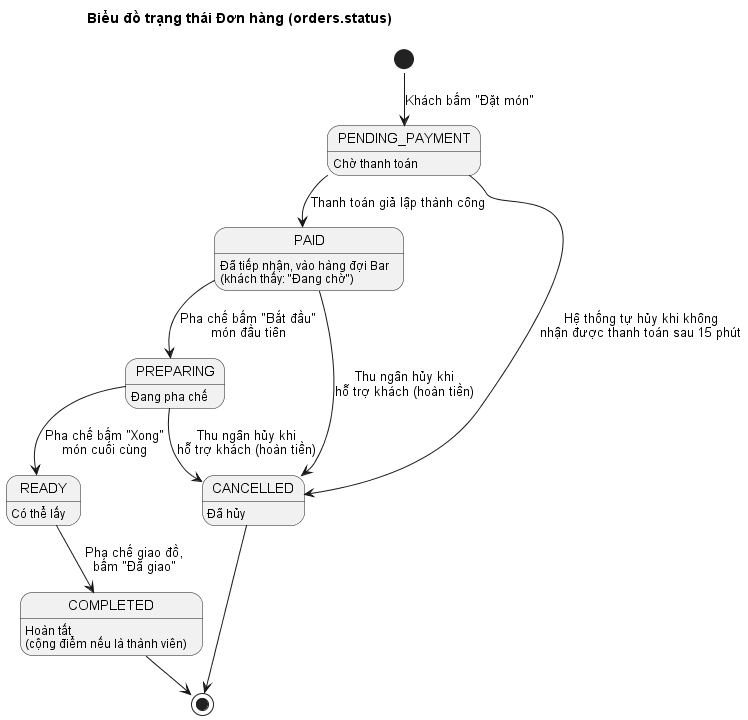

The diagram above was rendered by PlantUML. Its source (embedded in the PNG):
@startuml III_state_don_hang
!pragma layout smetana
skinparam defaultFontName Arial
title Biểu đồ trạng thái Đơn hàng (orders.status)

[*] --> PENDING_PAYMENT : Khách bấm "Đặt món"
PENDING_PAYMENT : Chờ thanh toán
PENDING_PAYMENT --> PAID : Thanh toán giả lập thành công
PENDING_PAYMENT --> CANCELLED : Hệ thống tự hủy khi không\nnhận được thanh toán sau 15 phút

PAID : Đã tiếp nhận, vào hàng đợi Bar\n(khách thấy: "Đang chờ")
PAID --> PREPARING : Pha chế bấm "Bắt đầu"\nmón đầu tiên
PAID --> CANCELLED : Thu ngân hủy khi\nhỗ trợ khách (hoàn tiền)

PREPARING : Đang pha chế
PREPARING --> READY : Pha chế bấm "Xong"\nmón cuối cùng
PREPARING --> CANCELLED : Thu ngân hủy khi\nhỗ trợ khách (hoàn tiền)

READY : Có thể lấy
READY --> COMPLETED : Pha chế giao đồ,\nbấm "Đã giao"

COMPLETED : Hoàn tất\n(cộng điểm nếu là thành viên)
CANCELLED : Đã hủy

COMPLETED --> [*]
CANCELLED --> [*]
@enduml